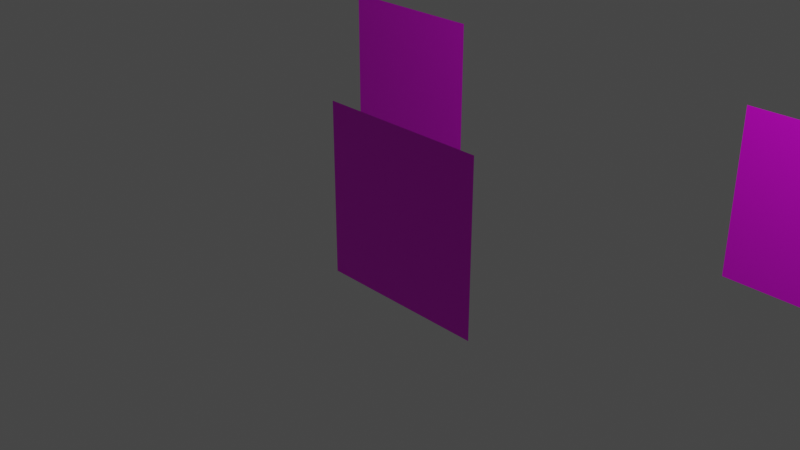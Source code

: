 # Source: texture_mapping.blend  (saved by Blender 2.80.75; exported with 4.5.12 LTS)
import bpy
from mathutils import Matrix  # noqa: F401  (used for matrix-valued properties, if any)

bpy.ops.wm.read_factory_settings(use_empty=True)
scene = bpy.context.scene
scene.name = 'Scene'

# ---- collections
col_collection = bpy.data.collections.new('Collection'); scene.collection.children.link(col_collection)

# ---- images (referenced by path relative to the original .blend; pixels are not part of the script)
import os
ASSET_DIR = os.environ.get("B2B_ASSET_DIR", "")  # directory of the original .blend (textures are referenced by path, not embedded)
HERE = os.path.dirname(os.path.abspath(__file__))  # packed textures are extracted next to this script under _unpacked/

def load_image(name, relpath, width, height, colorspace="sRGB"):
    """Load a texture the original file referenced (path relative to the .blend, or extracted next to this script)."""
    p = next((c for c in (os.path.join(HERE, relpath), os.path.join(ASSET_DIR, relpath)) if relpath and os.path.exists(c)), "")
    if p:
        img = bpy.data.images.load(p, check_existing=True)
        img.name = name
    else:  # same state as the original file: an image datablock whose file is absent (Cycles renders it pink)
        img = bpy.data.images.new(name, width, height)
        img.source = "FILE"
        img.filepath = "//" + (relpath or name)
    img.colorspace_settings.name = colorspace
    return img
img_fbaschar_png = load_image('fbaschar.png', 'fbaschar.png', 1024, 1024, 'sRGB')
img_fbaschar_png_001 = load_image('fbaschar.png.001', 'fbaschar.png', 1024, 1024, 'sRGB')
img_fbaschar_png_002 = load_image('fbaschar.png.002', 'fbaschar.png', 1024, 1024, 'sRGB')

# ---- materials (node trees are filled in below, after node groups)
mat_map = bpy.data.materials.new('map')
mat_map.surface_render_method = 'BLENDED'
mat_map.blend_method = 'BLEND'
mat_map.use_transparent_shadow = False
mat_map_001 = bpy.data.materials.new('map.001')
mat_map_001.surface_render_method = 'BLENDED'
mat_map_001.blend_method = 'BLEND'
mat_map_001.use_transparent_shadow = False
mat_map_002 = bpy.data.materials.new('map.002')
mat_map_002.surface_render_method = 'BLENDED'
mat_map_002.blend_method = 'BLEND'
mat_map_002.use_transparent_shadow = False

# ---- material node trees
mat_map.use_nodes = True; mat_map.node_tree.nodes.clear()
_N = mat_map.node_tree.nodes; _L = mat_map.node_tree.links
n0 = _N.new('ShaderNodeOutputMaterial'); n0.name = 'マテリアル出力'; n0.location = (491, 302)
n0.hide = True
n1 = _N.new('ShaderNodeBsdfPrincipled'); n1.name = 'プリンシプルBSDF'; n1.location = (220, 317)
n1.distribution = 'GGX'
n1.subsurface_method = 'BURLEY'
n1.inputs[3].default_value = 1.45
n1.inputs[27].default_value = (0.0, 0.0, 0.0, 1.0)
n1.inputs[28].default_value = 1.0
n2 = _N.new('ShaderNodeTexCoord'); n2.name = 'テクスチャ座標'; n2.location = (-577, 246)
n3 = _N.new('ShaderNodeTexImage'); n3.name = '画像テクスチャ'; n3.location = (-56, 247)
n3.image = img_fbaschar_png
n3.interpolation = 'Closest'
n4 = _N.new('ShaderNodeMapping'); n4.name = 'マッピング'; n4.location = (-405, 249)
_L.new(n1.outputs[0], n0.inputs[0])
_L.new(n3.outputs[0], n1.inputs[0])
_L.new(n2.outputs[2], n4.inputs[0])
_L.new(n4.outputs[0], n3.inputs[0])
n0.is_active_output = True
mat_map_001.use_nodes = True; mat_map_001.node_tree.nodes.clear()
_N = mat_map_001.node_tree.nodes; _L = mat_map_001.node_tree.links
n0 = _N.new('ShaderNodeOutputMaterial'); n0.name = 'マテリアル出力'; n0.location = (491, 302)
n0.hide = True
n1 = _N.new('ShaderNodeBsdfPrincipled'); n1.name = 'プリンシプルBSDF'; n1.location = (220, 317)
n1.distribution = 'GGX'
n1.subsurface_method = 'BURLEY'
n1.inputs[3].default_value = 1.45
n1.inputs[27].default_value = (0.0, 0.0, 0.0, 1.0)
n1.inputs[28].default_value = 1.0
n2 = _N.new('ShaderNodeTexCoord'); n2.name = 'テクスチャ座標'; n2.location = (-577, 246)
n3 = _N.new('ShaderNodeTexImage'); n3.name = '画像テクスチャ'; n3.location = (-56, 247)
n3.image = img_fbaschar_png_001
n3.interpolation = 'Closest'
n4 = _N.new('ShaderNodeMapping'); n4.name = 'マッピング'; n4.location = (-405, 249)
_L.new(n1.outputs[0], n0.inputs[0])
_L.new(n3.outputs[0], n1.inputs[0])
_L.new(n2.outputs[2], n4.inputs[0])
_L.new(n4.outputs[0], n3.inputs[0])
n0.is_active_output = True
mat_map_002.use_nodes = True; mat_map_002.node_tree.nodes.clear()
_N = mat_map_002.node_tree.nodes; _L = mat_map_002.node_tree.links
n0 = _N.new('ShaderNodeOutputMaterial'); n0.name = 'マテリアル出力'; n0.location = (491, 302)
n0.hide = True
n1 = _N.new('ShaderNodeBsdfPrincipled'); n1.name = 'プリンシプルBSDF'; n1.location = (220, 317)
n1.distribution = 'GGX'
n1.subsurface_method = 'BURLEY'
n1.inputs[3].default_value = 1.45
n1.inputs[27].default_value = (0.0, 0.0, 0.0, 1.0)
n1.inputs[28].default_value = 1.0
n2 = _N.new('ShaderNodeTexCoord'); n2.name = 'テクスチャ座標'; n2.location = (-577, 246)
n3 = _N.new('ShaderNodeTexImage'); n3.name = '画像テクスチャ'; n3.location = (-56, 247)
n3.image = img_fbaschar_png_002
n3.interpolation = 'Closest'
n4 = _N.new('ShaderNodeMapping'); n4.name = 'マッピング'; n4.location = (-405, 249)
_L.new(n1.outputs[0], n0.inputs[0])
_L.new(n3.outputs[0], n1.inputs[0])
_L.new(n2.outputs[2], n4.inputs[0])
_L.new(n4.outputs[0], n3.inputs[0])
n0.is_active_output = True

# ---- world
world_world = bpy.data.worlds.new('World'); scene.world = world_world
world_world.use_nodes = True; world_world.node_tree.nodes.clear()
_N = world_world.node_tree.nodes; _L = world_world.node_tree.links
n0 = _N.new('ShaderNodeOutputWorld'); n0.name = 'World Output'; n0.location = (300, 300)
n1 = _N.new('ShaderNodeBackground'); n1.name = 'Background'; n1.location = (10, 300)
n1.inputs[0].default_value = (0.05088, 0.05088, 0.05088, 1.0)
_L.new(n1.outputs[0], n0.inputs[0])
n0.is_active_output = True
world_world.color = (0.05088, 0.05088, 0.05088)
world_world.use_sun_shadow = False
world_world.sun_shadow_jitter_overblur = 0.0

# ---- cameras
cam_camera = bpy.data.cameras.new('Camera')
cam_camera.clip_end = 100.0
cam_camera.ortho_scale = 7.314

# ---- lights
light_light = bpy.data.lights.new('Light', 'POINT')
light_light.transmission_factor = 0.0
light_light.energy = 1000.0
light_light.shadow_soft_size = 0.1
light_light.shadow_maximum_resolution = 0.006
light_light.use_absolute_resolution = True

# ---- meshes
me_x = bpy.data.meshes.new('平面')
me_x.from_pydata([(-1.0, -1.0, 0.0), (1.0, -1.0, 0.0), (-1.0, 1.0, 0.0), (1.0, 1.0, 0.0)], [], [(0, 1, 3, 2)])
_uv = me_x.uv_layers.new(name='UVマップ')
_uv.uv.foreach_set('vector', [0.0625, 0.9375, -4.999e-05, 0.9375, 4.999e-05, 1.0, 0.0625, 1.0])
_ca = me_x.color_attributes.new('色', 'BYTE_COLOR', 'CORNER')
_ca.data.foreach_set('color', [1.0, 1.0, 1.0, 1.0, 1.0, 1.0, 1.0, 1.0, 1.0, 1.0, 1.0, 1.0, 1.0, 1.0, 1.0, 1.0])
me_x.materials.append(mat_map)
me_x.use_remesh_preserve_volume = False
me_x.use_remesh_preserve_attributes = False
me_x.use_mirror_vertex_groups = False
me_x.update()
me_001 = bpy.data.meshes.new('平面.001')
me_001.from_pydata([(-1.0, -1.0, 0.0), (1.0, -1.0, 0.0), (-1.0, 1.0, 0.0), (1.0, 1.0, 0.0)], [], [(0, 1, 3, 2)])
_uv = me_001.uv_layers.new(name='UVマップ')
_uv.uv.foreach_set('vector', [0.0625, 0.9375, -4.999e-05, 0.9375, 4.999e-05, 1.0, 0.0625, 1.0])
_ca = me_001.color_attributes.new('色', 'BYTE_COLOR', 'CORNER')
_ca.data.foreach_set('color', [1.0, 1.0, 1.0, 1.0, 1.0, 1.0, 1.0, 1.0, 1.0, 1.0, 1.0, 1.0, 1.0, 1.0, 1.0, 1.0])
me_001.materials.append(mat_map_001)
me_001.use_remesh_preserve_volume = False
me_001.use_remesh_preserve_attributes = False
me_001.use_mirror_vertex_groups = False
me_001.update()
me_002 = bpy.data.meshes.new('平面.002')
me_002.from_pydata([(-1.0, -1.0, 0.0), (1.0, -1.0, 0.0), (-1.0, 1.0, 0.0), (1.0, 1.0, 0.0)], [], [(0, 1, 3, 2)])
_uv = me_002.uv_layers.new(name='UVマップ')
_uv.uv.foreach_set('vector', [0.0625, 0.9375, -4.999e-05, 0.9375, 4.999e-05, 1.0, 0.0625, 1.0])
_ca = me_002.color_attributes.new('色', 'BYTE_COLOR', 'CORNER')
_ca.data.foreach_set('color', [1.0, 1.0, 1.0, 1.0, 1.0, 1.0, 1.0, 1.0, 1.0, 1.0, 1.0, 1.0, 1.0, 1.0, 1.0, 1.0])
me_002.materials.append(mat_map_002)
me_002.use_remesh_preserve_volume = False
me_002.use_remesh_preserve_attributes = False
me_002.use_mirror_vertex_groups = False
me_002.update()

# ---- objects
ob_light = bpy.data.objects.new('Light', light_light)
ob_camera = bpy.data.objects.new('Camera', cam_camera)
ob_x = bpy.data.objects.new('平面', me_x)
ob_001 = bpy.data.objects.new('平面.001', me_001)
ob_002 = bpy.data.objects.new('平面.002', me_002)

# ---- transforms, parenting, visibility, modifiers, constraints
ob_light.location = (4.076, 1.005, 5.904)
ob_light.rotation_euler = (0.6503, 0.05522, 1.866)
ob_light.lock_rotations_4d = False
ob_light.empty_display_type = 'ARROWS'
ob_light.color = (0.0, 0.0, 0.0, 0.0)
ob_light.lineart.crease_threshold = 0.0
ob_camera.location = (7.359, -6.926, 4.958)
ob_camera.rotation_euler = (1.109, 0.0, 0.8149)
ob_camera.lock_rotations_4d = False
ob_camera.empty_display_type = 'ARROWS'
ob_camera.color = (0.0, 0.0, 0.0, 0.0)
ob_camera.display_type = 'WIRE'
ob_camera.lineart.crease_threshold = 0.0
ob_x.location = (0.0, 0.0, 0.0)
ob_x.rotation_euler = (1.571, 0.0, 0.0)
ob_x.lineart.crease_threshold = 0.0
ob_001.location = (-3.0, 3.0, 0.0)
ob_001.rotation_euler = (1.571, 0.0, 0.0)
ob_001.lineart.crease_threshold = 0.0
ob_002.location = (3.0, 3.0, 0.0)
ob_002.rotation_euler = (1.571, 0.0, 0.0)
ob_002.lineart.crease_threshold = 0.0

# ---- collection membership
col_collection.objects.link(ob_light)
col_collection.objects.link(ob_camera)
col_collection.objects.link(ob_x)
col_collection.objects.link(ob_001)
col_collection.objects.link(ob_002)

# ---- scene / render settings (as saved in the file)
scene.camera = ob_camera
scene.frame_start = 0; scene.frame_end = 8; scene.frame_set(0)
scene.render.engine = 'BLENDER_EEVEE_NEXT'
scene.cycles.use_denoising = False
scene.cycles.samples = 128
scene.cycles.sampling_pattern = 'TABULATED_SOBOL'
scene.cycles.use_adaptive_sampling = False
scene.cycles.use_light_tree = False
scene.view_settings.view_transform = 'Filmic'
bpy.context.view_layer.update()
